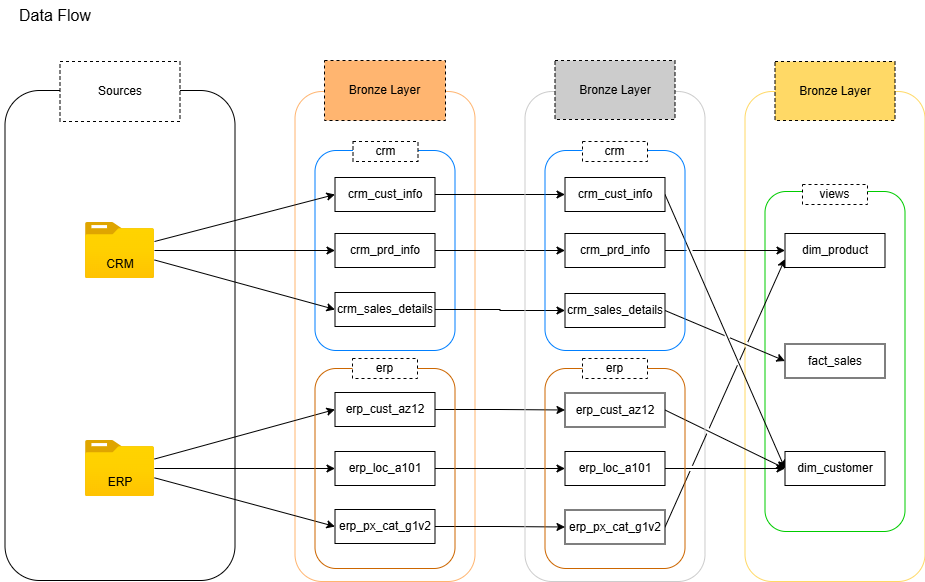

The diagram above was exported from draw.io. Its source (the exported page's mxGraphModel, read from the mxfile embedded in the PNG):
<mxGraphModel dx="693" dy="597" grid="1" gridSize="10" guides="1" tooltips="1" connect="1" arrows="1" fold="1" page="1" pageScale="1" pageWidth="827" pageHeight="1169" math="0" shadow="0">
  <root>
    <mxCell id="0" />
    <mxCell id="1" parent="0" />
    <mxCell id="JgaOzlGitlD-mgcLdTFL-1" parent="1" style="rounded=1;whiteSpace=wrap;html=1;strokeColor=#FFD966;fillColor=none;" value="" vertex="1">
      <mxGeometry height="490" width="180" x="1084.5" y="351" as="geometry" />
    </mxCell>
    <mxCell id="JgaOzlGitlD-mgcLdTFL-2" parent="1" style="rounded=1;whiteSpace=wrap;html=1;fillColor=none;strokeColor=#00CC00;" value="" vertex="1">
      <mxGeometry height="340" width="140" x="1104.5" y="451" as="geometry" />
    </mxCell>
    <mxCell id="JgaOzlGitlD-mgcLdTFL-3" parent="1" style="rounded=1;whiteSpace=wrap;html=1;strokeColor=#FFB570;fillColor=none;" value="" vertex="1">
      <mxGeometry height="490" width="180" x="634.5" y="351" as="geometry" />
    </mxCell>
    <mxCell id="JgaOzlGitlD-mgcLdTFL-4" parent="1" style="rounded=1;whiteSpace=wrap;html=1;fillColor=none;strokeColor=#007FFF;" value="" vertex="1">
      <mxGeometry height="200" width="140" x="654.5" y="410" as="geometry" />
    </mxCell>
    <mxCell id="JgaOzlGitlD-mgcLdTFL-5" parent="1" style="rounded=1;whiteSpace=wrap;html=1;" value="" vertex="1">
      <mxGeometry height="490" width="230" x="344.5" y="350" as="geometry" />
    </mxCell>
    <mxCell id="JgaOzlGitlD-mgcLdTFL-6" parent="1" style="rounded=0;whiteSpace=wrap;html=1;strokeColor=default;dashed=1;" value="Sources" vertex="1">
      <mxGeometry height="60" width="120" x="399.5" y="321" as="geometry" />
    </mxCell>
    <mxCell id="JgaOzlGitlD-mgcLdTFL-7" edge="1" parent="1" source="JgaOzlGitlD-mgcLdTFL-10" style="edgeStyle=orthogonalEdgeStyle;rounded=0;orthogonalLoop=1;jettySize=auto;html=1;entryX=0;entryY=0.5;entryDx=0;entryDy=0;" target="JgaOzlGitlD-mgcLdTFL-21">
      <mxGeometry relative="1" as="geometry" />
    </mxCell>
    <mxCell id="JgaOzlGitlD-mgcLdTFL-8" edge="1" parent="1" source="JgaOzlGitlD-mgcLdTFL-10" style="rounded=0;orthogonalLoop=1;jettySize=auto;html=1;entryX=0;entryY=0.5;entryDx=0;entryDy=0;" target="JgaOzlGitlD-mgcLdTFL-19">
      <mxGeometry relative="1" as="geometry" />
    </mxCell>
    <mxCell id="JgaOzlGitlD-mgcLdTFL-9" edge="1" parent="1" source="JgaOzlGitlD-mgcLdTFL-10" style="rounded=0;orthogonalLoop=1;jettySize=auto;html=1;entryX=0;entryY=0.5;entryDx=0;entryDy=0;" target="JgaOzlGitlD-mgcLdTFL-23">
      <mxGeometry relative="1" as="geometry" />
    </mxCell>
    <mxCell id="JgaOzlGitlD-mgcLdTFL-10" parent="1" style="image;aspect=fixed;html=1;points=[];align=center;fontSize=12;image=img/lib/azure2/general/Folder_Blank.svg;" value="" vertex="1">
      <mxGeometry height="56.00000000000001" width="69" x="425" y="482" as="geometry" />
    </mxCell>
    <mxCell id="JgaOzlGitlD-mgcLdTFL-11" edge="1" parent="1" source="JgaOzlGitlD-mgcLdTFL-14" style="edgeStyle=orthogonalEdgeStyle;rounded=0;orthogonalLoop=1;jettySize=auto;html=1;entryX=0;entryY=0.5;entryDx=0;entryDy=0;" target="JgaOzlGitlD-mgcLdTFL-27">
      <mxGeometry relative="1" as="geometry" />
    </mxCell>
    <mxCell id="JgaOzlGitlD-mgcLdTFL-12" edge="1" parent="1" source="JgaOzlGitlD-mgcLdTFL-14" style="rounded=0;orthogonalLoop=1;jettySize=auto;html=1;entryX=0;entryY=0.5;entryDx=0;entryDy=0;" target="JgaOzlGitlD-mgcLdTFL-25">
      <mxGeometry relative="1" as="geometry" />
    </mxCell>
    <mxCell id="JgaOzlGitlD-mgcLdTFL-13" edge="1" parent="1" source="JgaOzlGitlD-mgcLdTFL-14" style="rounded=0;orthogonalLoop=1;jettySize=auto;html=1;entryX=0;entryY=0.5;entryDx=0;entryDy=0;" target="JgaOzlGitlD-mgcLdTFL-29">
      <mxGeometry relative="1" as="geometry" />
    </mxCell>
    <mxCell id="JgaOzlGitlD-mgcLdTFL-14" parent="1" style="image;aspect=fixed;html=1;points=[];align=center;fontSize=12;image=img/lib/azure2/general/Folder_Blank.svg;" value="" vertex="1">
      <mxGeometry height="56.00000000000001" width="69" x="425" y="700" as="geometry" />
    </mxCell>
    <mxCell id="JgaOzlGitlD-mgcLdTFL-15" parent="1" style="text;html=1;whiteSpace=wrap;strokeColor=none;fillColor=none;align=center;verticalAlign=middle;rounded=0;" value="CRM" vertex="1">
      <mxGeometry height="30" width="60" x="429.5" y="509" as="geometry" />
    </mxCell>
    <mxCell id="JgaOzlGitlD-mgcLdTFL-16" parent="1" style="text;html=1;whiteSpace=wrap;strokeColor=none;fillColor=none;align=center;verticalAlign=middle;rounded=0;" value="ERP" vertex="1">
      <mxGeometry height="30" width="60" x="429.5" y="727" as="geometry" />
    </mxCell>
    <mxCell id="JgaOzlGitlD-mgcLdTFL-17" parent="1" style="rounded=0;whiteSpace=wrap;html=1;fillColor=#FFB570;dashed=1;" value="Bronze Layer" vertex="1">
      <mxGeometry height="60" width="121" x="664" y="320" as="geometry" />
    </mxCell>
    <mxCell id="JgaOzlGitlD-mgcLdTFL-18" edge="1" parent="1" source="JgaOzlGitlD-mgcLdTFL-19" style="edgeStyle=orthogonalEdgeStyle;rounded=0;orthogonalLoop=1;jettySize=auto;html=1;entryX=0;entryY=0.5;entryDx=0;entryDy=0;" target="JgaOzlGitlD-mgcLdTFL-34">
      <mxGeometry relative="1" as="geometry" />
    </mxCell>
    <mxCell id="JgaOzlGitlD-mgcLdTFL-19" parent="1" style="rounded=0;whiteSpace=wrap;html=1;" value="crm_cust_info" vertex="1">
      <mxGeometry height="34" width="100" x="674.5" y="437" as="geometry" />
    </mxCell>
    <mxCell id="JgaOzlGitlD-mgcLdTFL-20" edge="1" parent="1" source="JgaOzlGitlD-mgcLdTFL-21" style="edgeStyle=orthogonalEdgeStyle;rounded=0;orthogonalLoop=1;jettySize=auto;html=1;entryX=0;entryY=0.5;entryDx=0;entryDy=0;" target="JgaOzlGitlD-mgcLdTFL-36">
      <mxGeometry relative="1" as="geometry" />
    </mxCell>
    <mxCell id="JgaOzlGitlD-mgcLdTFL-21" parent="1" style="rounded=0;whiteSpace=wrap;html=1;" value="crm_prd_info" vertex="1">
      <mxGeometry height="34" width="100" x="674.5" y="493" as="geometry" />
    </mxCell>
    <mxCell id="JgaOzlGitlD-mgcLdTFL-22" edge="1" parent="1" source="JgaOzlGitlD-mgcLdTFL-23" style="edgeStyle=orthogonalEdgeStyle;rounded=0;orthogonalLoop=1;jettySize=auto;html=1;entryX=0;entryY=0.5;entryDx=0;entryDy=0;" target="JgaOzlGitlD-mgcLdTFL-38">
      <mxGeometry relative="1" as="geometry" />
    </mxCell>
    <mxCell id="JgaOzlGitlD-mgcLdTFL-23" parent="1" style="rounded=0;whiteSpace=wrap;html=1;" value="crm_sales_details" vertex="1">
      <mxGeometry height="34" width="100" x="674.5" y="552" as="geometry" />
    </mxCell>
    <mxCell id="JgaOzlGitlD-mgcLdTFL-24" edge="1" parent="1" source="JgaOzlGitlD-mgcLdTFL-25" style="edgeStyle=orthogonalEdgeStyle;rounded=0;orthogonalLoop=1;jettySize=auto;html=1;entryX=0;entryY=0.5;entryDx=0;entryDy=0;" target="JgaOzlGitlD-mgcLdTFL-39">
      <mxGeometry relative="1" as="geometry" />
    </mxCell>
    <mxCell id="JgaOzlGitlD-mgcLdTFL-25" parent="1" style="rounded=0;whiteSpace=wrap;html=1;" value="erp_cust_az12" vertex="1">
      <mxGeometry height="34" width="100" x="674.5" y="652" as="geometry" />
    </mxCell>
    <mxCell id="JgaOzlGitlD-mgcLdTFL-26" edge="1" parent="1" source="JgaOzlGitlD-mgcLdTFL-27" style="edgeStyle=orthogonalEdgeStyle;rounded=0;orthogonalLoop=1;jettySize=auto;html=1;entryX=0;entryY=0.5;entryDx=0;entryDy=0;" target="JgaOzlGitlD-mgcLdTFL-41">
      <mxGeometry relative="1" as="geometry" />
    </mxCell>
    <mxCell id="JgaOzlGitlD-mgcLdTFL-27" parent="1" style="rounded=0;whiteSpace=wrap;html=1;" value="erp_loc_a101" vertex="1">
      <mxGeometry height="34" width="100" x="674.5" y="711" as="geometry" />
    </mxCell>
    <mxCell id="JgaOzlGitlD-mgcLdTFL-28" edge="1" parent="1" source="JgaOzlGitlD-mgcLdTFL-29" style="edgeStyle=orthogonalEdgeStyle;rounded=0;orthogonalLoop=1;jettySize=auto;html=1;entryX=0;entryY=0.5;entryDx=0;entryDy=0;" target="JgaOzlGitlD-mgcLdTFL-43">
      <mxGeometry relative="1" as="geometry" />
    </mxCell>
    <mxCell id="JgaOzlGitlD-mgcLdTFL-29" parent="1" style="rounded=0;whiteSpace=wrap;html=1;" value="erp_px_cat_g1v2" vertex="1">
      <mxGeometry height="34" width="100" x="674.5" y="769" as="geometry" />
    </mxCell>
    <mxCell id="JgaOzlGitlD-mgcLdTFL-30" edge="1" parent="1" source="JgaOzlGitlD-mgcLdTFL-39" style="rounded=0;orthogonalLoop=1;jettySize=auto;html=1;jumpStyle=gap;exitX=1;exitY=0.5;exitDx=0;exitDy=0;entryX=0;entryY=0.5;entryDx=0;entryDy=0;" target="JgaOzlGitlD-mgcLdTFL-46">
      <mxGeometry relative="1" as="geometry">
        <mxPoint x="1064.5" y="711" as="targetPoint" />
      </mxGeometry>
    </mxCell>
    <mxCell id="JgaOzlGitlD-mgcLdTFL-31" parent="1" style="rounded=1;whiteSpace=wrap;html=1;strokeColor=#CCCCCC;fillColor=none;" value="" vertex="1">
      <mxGeometry height="490" width="180" x="864.5" y="351" as="geometry" />
    </mxCell>
    <mxCell id="JgaOzlGitlD-mgcLdTFL-32" parent="1" style="rounded=0;whiteSpace=wrap;html=1;fillColor=#CCCCCC;dashed=1;" value="Bronze Layer" vertex="1">
      <mxGeometry height="59" width="120" x="894.5" y="320" as="geometry" />
    </mxCell>
    <mxCell id="JgaOzlGitlD-mgcLdTFL-33" edge="1" parent="1" source="JgaOzlGitlD-mgcLdTFL-34" style="rounded=0;orthogonalLoop=1;jettySize=auto;html=1;exitX=1;exitY=0.5;exitDx=0;exitDy=0;entryX=0;entryY=0.5;entryDx=0;entryDy=0;jumpStyle=gap;" target="JgaOzlGitlD-mgcLdTFL-46">
      <mxGeometry relative="1" as="geometry" />
    </mxCell>
    <mxCell id="JgaOzlGitlD-mgcLdTFL-34" parent="1" style="rounded=0;whiteSpace=wrap;html=1;" value="crm_cust_info" vertex="1">
      <mxGeometry height="34" width="100" x="904.5" y="437" as="geometry" />
    </mxCell>
    <mxCell id="JgaOzlGitlD-mgcLdTFL-35" edge="1" parent="1" source="JgaOzlGitlD-mgcLdTFL-36" style="rounded=0;orthogonalLoop=1;jettySize=auto;html=1;entryX=0;entryY=0.5;entryDx=0;entryDy=0;jumpStyle=gap;" target="JgaOzlGitlD-mgcLdTFL-47">
      <mxGeometry relative="1" as="geometry" />
    </mxCell>
    <mxCell id="JgaOzlGitlD-mgcLdTFL-36" parent="1" style="rounded=0;whiteSpace=wrap;html=1;" value="crm_prd_info" vertex="1">
      <mxGeometry height="34" width="100" x="904.5" y="493" as="geometry" />
    </mxCell>
    <mxCell id="JgaOzlGitlD-mgcLdTFL-37" edge="1" parent="1" source="JgaOzlGitlD-mgcLdTFL-38" style="rounded=0;orthogonalLoop=1;jettySize=auto;html=1;exitX=1;exitY=0.5;exitDx=0;exitDy=0;entryX=0;entryY=0.5;entryDx=0;entryDy=0;jumpStyle=gap;" target="JgaOzlGitlD-mgcLdTFL-45">
      <mxGeometry relative="1" as="geometry" />
    </mxCell>
    <mxCell id="JgaOzlGitlD-mgcLdTFL-38" parent="1" style="rounded=0;whiteSpace=wrap;html=1;" value="crm_sales_details" vertex="1">
      <mxGeometry height="34" width="100" x="904.5" y="553" as="geometry" />
    </mxCell>
    <mxCell id="JgaOzlGitlD-mgcLdTFL-39" parent="1" style="rounded=0;whiteSpace=wrap;html=1;" value="erp_cust_az12" vertex="1">
      <mxGeometry height="34" width="100" x="904.5" y="652.5" as="geometry" />
    </mxCell>
    <mxCell id="JgaOzlGitlD-mgcLdTFL-40" edge="1" parent="1" source="JgaOzlGitlD-mgcLdTFL-41" style="rounded=0;orthogonalLoop=1;jettySize=auto;html=1;entryX=0;entryY=0.5;entryDx=0;entryDy=0;jumpStyle=gap;" target="JgaOzlGitlD-mgcLdTFL-46">
      <mxGeometry relative="1" as="geometry" />
    </mxCell>
    <mxCell id="JgaOzlGitlD-mgcLdTFL-41" parent="1" style="rounded=0;whiteSpace=wrap;html=1;" value="erp_loc_a101" vertex="1">
      <mxGeometry height="34" width="100" x="904.5" y="711" as="geometry" />
    </mxCell>
    <mxCell id="JgaOzlGitlD-mgcLdTFL-42" edge="1" parent="1" source="JgaOzlGitlD-mgcLdTFL-43" style="rounded=0;orthogonalLoop=1;jettySize=auto;html=1;entryX=0;entryY=0.75;entryDx=0;entryDy=0;exitX=1;exitY=0.5;exitDx=0;exitDy=0;jumpStyle=gap;" target="JgaOzlGitlD-mgcLdTFL-47">
      <mxGeometry relative="1" as="geometry" />
    </mxCell>
    <mxCell id="JgaOzlGitlD-mgcLdTFL-43" parent="1" style="rounded=0;whiteSpace=wrap;html=1;" value="erp_px_cat_g1v2" vertex="1">
      <mxGeometry height="34" width="100" x="904.5" y="769.5" as="geometry" />
    </mxCell>
    <mxCell id="JgaOzlGitlD-mgcLdTFL-44" parent="1" style="rounded=0;whiteSpace=wrap;html=1;fillColor=#FFD966;dashed=1;" value="Bronze Layer" vertex="1">
      <mxGeometry height="59" width="120" x="1114.5" y="321" as="geometry" />
    </mxCell>
    <mxCell id="JgaOzlGitlD-mgcLdTFL-45" parent="1" style="rounded=0;whiteSpace=wrap;html=1;" value="fact_sales" vertex="1">
      <mxGeometry height="34" width="100" x="1124.5" y="603.5" as="geometry" />
    </mxCell>
    <mxCell id="JgaOzlGitlD-mgcLdTFL-46" parent="1" style="rounded=0;whiteSpace=wrap;html=1;" value="dim_customer" vertex="1">
      <mxGeometry height="34" width="100" x="1124.5" y="711" as="geometry" />
    </mxCell>
    <mxCell id="JgaOzlGitlD-mgcLdTFL-47" parent="1" style="rounded=0;whiteSpace=wrap;html=1;" value="dim_product" vertex="1">
      <mxGeometry height="34" width="100" x="1124.5" y="493" as="geometry" />
    </mxCell>
    <mxCell id="JgaOzlGitlD-mgcLdTFL-48" parent="1" style="rounded=0;whiteSpace=wrap;html=1;dashed=1;" value="crm" vertex="1">
      <mxGeometry height="20" width="65" x="692.5" y="401" as="geometry" />
    </mxCell>
    <mxCell id="JgaOzlGitlD-mgcLdTFL-49" parent="1" style="rounded=1;whiteSpace=wrap;html=1;fillColor=none;strokeColor=#CC6600;" value="" vertex="1">
      <mxGeometry height="200" width="140" x="654.5" y="628" as="geometry" />
    </mxCell>
    <mxCell id="JgaOzlGitlD-mgcLdTFL-50" parent="1" style="rounded=0;whiteSpace=wrap;html=1;dashed=1;" value="erp" vertex="1">
      <mxGeometry height="20" width="65" x="692" y="618" as="geometry" />
    </mxCell>
    <mxCell id="JgaOzlGitlD-mgcLdTFL-51" parent="1" style="rounded=1;whiteSpace=wrap;html=1;fillColor=none;strokeColor=#CC6600;" value="" vertex="1">
      <mxGeometry height="200" width="140" x="884.5" y="628" as="geometry" />
    </mxCell>
    <mxCell id="JgaOzlGitlD-mgcLdTFL-52" parent="1" style="rounded=1;whiteSpace=wrap;html=1;fillColor=none;strokeColor=#007FFF;" value="" vertex="1">
      <mxGeometry height="200" width="140" x="884.5" y="410" as="geometry" />
    </mxCell>
    <mxCell id="JgaOzlGitlD-mgcLdTFL-53" parent="1" style="rounded=0;whiteSpace=wrap;html=1;dashed=1;" value="erp" vertex="1">
      <mxGeometry height="20" width="65" x="922" y="618" as="geometry" />
    </mxCell>
    <mxCell id="JgaOzlGitlD-mgcLdTFL-54" parent="1" style="rounded=0;whiteSpace=wrap;html=1;dashed=1;" value="crm" vertex="1">
      <mxGeometry height="20" width="65" x="922" y="401" as="geometry" />
    </mxCell>
    <mxCell id="JgaOzlGitlD-mgcLdTFL-55" parent="1" style="rounded=0;whiteSpace=wrap;html=1;dashed=1;" value="views" vertex="1">
      <mxGeometry height="20" width="65" x="1142" y="444" as="geometry" />
    </mxCell>
    <mxCell id="JgaOzlGitlD-mgcLdTFL-56" parent="1" style="text;html=1;whiteSpace=wrap;strokeColor=none;fillColor=none;align=center;verticalAlign=middle;rounded=0;" value="&lt;font style=&quot;font-size: 16px;&quot;&gt;Data Flow&lt;/font&gt;" vertex="1">
      <mxGeometry height="30" width="110" x="340" y="260" as="geometry" />
    </mxCell>
  </root>
</mxGraphModel>